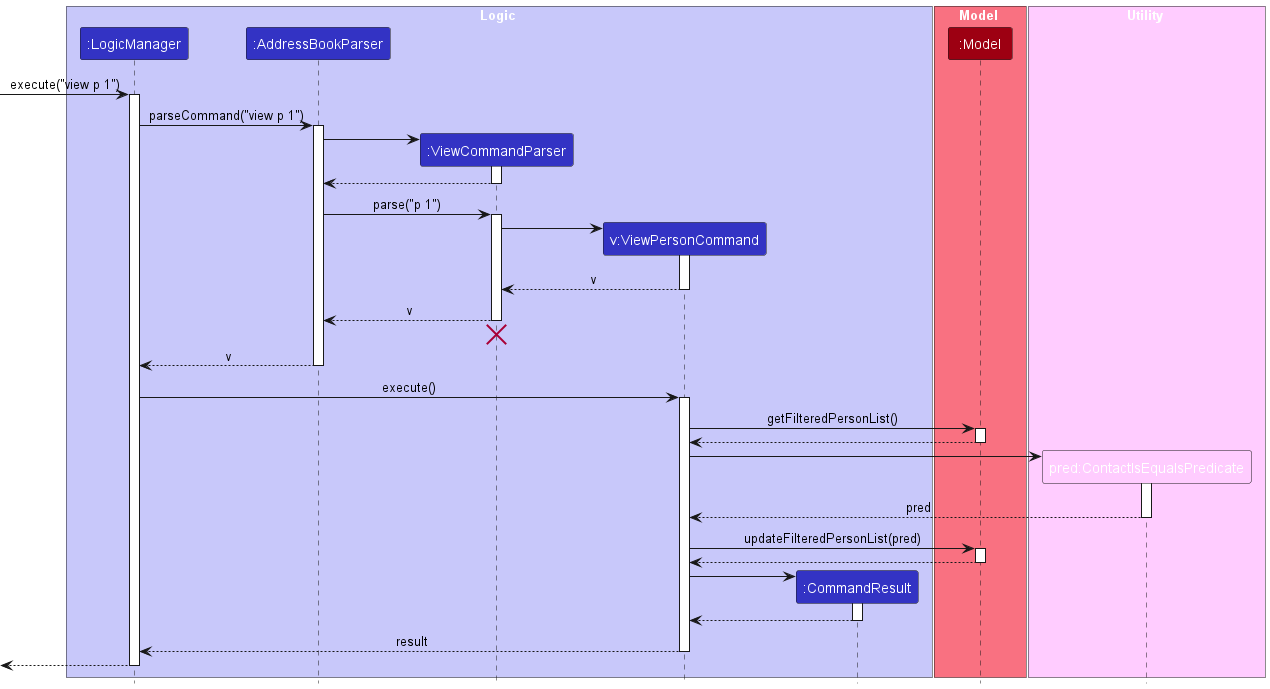

The diagram above was rendered by PlantUML. Its source (embedded in the PNG):
@startuml
!include style.puml
skinparam ArrowFontStyle plain

box Logic LOGIC_COLOR_T1
participant ":LogicManager" as LogicManager LOGIC_COLOR
participant ":AddressBookParser" as AddressBookParser LOGIC_COLOR
participant ":ViewCommandParser" as ViewCommandParser LOGIC_COLOR
participant "v:ViewPersonCommand" as ViewPersonCommand LOGIC_COLOR
participant ":CommandResult" as CommandResult LOGIC_COLOR
end box

box Model MODEL_COLOR_T1
participant ":Model" as Model MODEL_COLOR
end box

box Utility UTIL_COLOR
participant "pred:ContactIsEqualsPredicate" as ContactIsEqualsPredicate UTIL_COLOR
end box

[-> LogicManager : execute("view p 1")
activate LogicManager

LogicManager -> AddressBookParser : parseCommand("view p 1")
activate AddressBookParser

create ViewCommandParser
AddressBookParser -> ViewCommandParser
activate ViewCommandParser

ViewCommandParser --> AddressBookParser
deactivate ViewCommandParser

AddressBookParser -> ViewCommandParser : parse("p 1")
activate ViewCommandParser

create ViewPersonCommand
ViewCommandParser -> ViewPersonCommand
activate ViewPersonCommand

ViewPersonCommand --> ViewCommandParser : v
deactivate ViewPersonCommand

ViewCommandParser --> AddressBookParser : v
deactivate ViewCommandParser
'Hidden arrow to position the destroy marker below the end of the activation bar.
ViewCommandParser -[hidden]-> AddressBookParser
destroy ViewCommandParser

AddressBookParser --> LogicManager : v
deactivate AddressBookParser

LogicManager -> ViewPersonCommand : execute()
activate ViewPersonCommand

ViewPersonCommand -> Model : getFilteredPersonList()
activate Model

Model --> ViewPersonCommand
deactivate Model

create ContactIsEqualsPredicate
ViewPersonCommand -> ContactIsEqualsPredicate
activate ContactIsEqualsPredicate

ContactIsEqualsPredicate --> ViewPersonCommand : pred
deactivate ContactIsEqualsPredicate

ViewPersonCommand -> Model : updateFilteredPersonList(pred)
activate Model

Model --> ViewPersonCommand :
deactivate Model

create CommandResult
ViewPersonCommand -> CommandResult
activate CommandResult

CommandResult --> ViewPersonCommand
deactivate CommandResult

ViewPersonCommand --> LogicManager : result
deactivate ViewPersonCommand

[<--LogicManager
deactivate LogicManager
@enduml